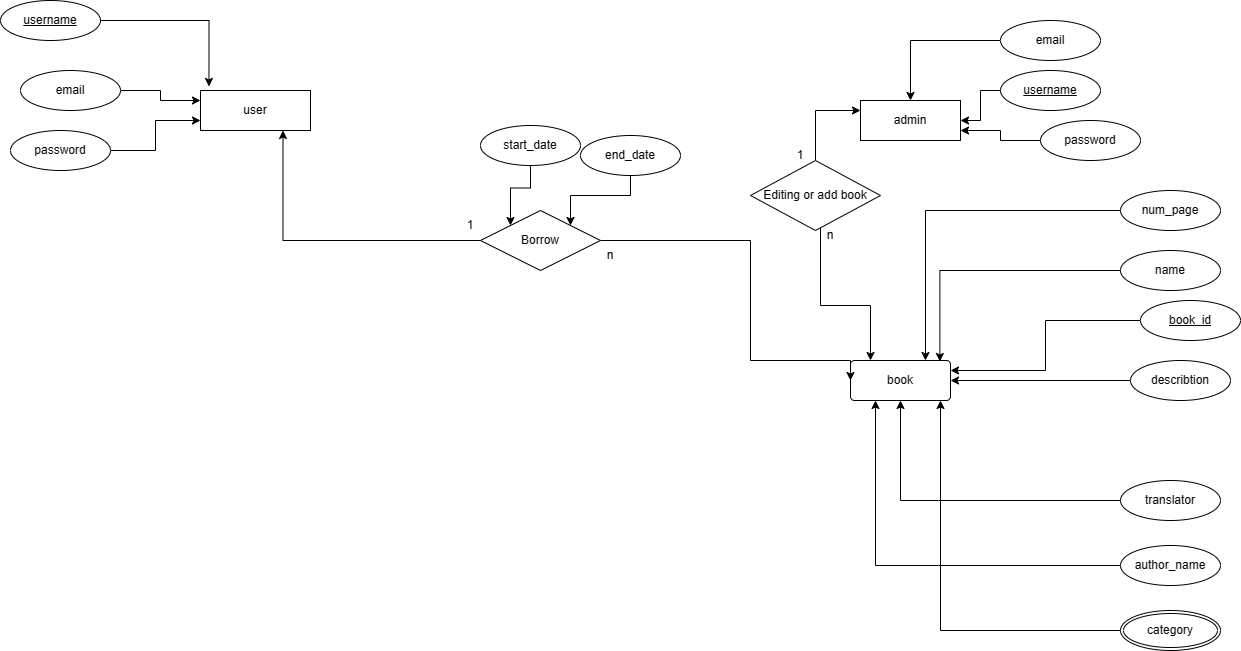

The diagram above was exported from draw.io. Its source (the exported page's mxGraphModel, read from the mxfile embedded in the PNG):
<mxGraphModel dx="1853" dy="459" grid="1" gridSize="10" guides="1" tooltips="1" connect="1" arrows="1" fold="1" page="1" pageScale="1" pageWidth="827" pageHeight="1169" math="0" shadow="0">
  <root>
    <mxCell id="0" />
    <mxCell id="1" parent="0" />
    <mxCell id="2jgHd3KKUWQNAXYX1oAs-1" value="user" style="whiteSpace=wrap;html=1;align=center;" parent="1" vertex="1">
      <mxGeometry x="40" y="110" width="110" height="40" as="geometry" />
    </mxCell>
    <mxCell id="2jgHd3KKUWQNAXYX1oAs-2" value="admin" style="whiteSpace=wrap;html=1;align=center;" parent="1" vertex="1">
      <mxGeometry x="700" y="120" width="100" height="40" as="geometry" />
    </mxCell>
    <mxCell id="2jgHd3KKUWQNAXYX1oAs-4" value="book" style="rounded=1;arcSize=10;whiteSpace=wrap;html=1;align=center;" parent="1" vertex="1">
      <mxGeometry x="690" y="380" width="100" height="40" as="geometry" />
    </mxCell>
    <mxCell id="2jgHd3KKUWQNAXYX1oAs-56" style="edgeStyle=orthogonalEdgeStyle;rounded=0;orthogonalLoop=1;jettySize=auto;html=1;entryX=0;entryY=0.75;entryDx=0;entryDy=0;" parent="1" source="2jgHd3KKUWQNAXYX1oAs-9" target="2jgHd3KKUWQNAXYX1oAs-1" edge="1">
      <mxGeometry relative="1" as="geometry" />
    </mxCell>
    <mxCell id="2jgHd3KKUWQNAXYX1oAs-9" value="password" style="ellipse;whiteSpace=wrap;html=1;align=center;" parent="1" vertex="1">
      <mxGeometry x="-150" y="150" width="100" height="40" as="geometry" />
    </mxCell>
    <mxCell id="2jgHd3KKUWQNAXYX1oAs-54" style="edgeStyle=orthogonalEdgeStyle;rounded=0;orthogonalLoop=1;jettySize=auto;html=1;entryX=0;entryY=0.25;entryDx=0;entryDy=0;" parent="1" source="2jgHd3KKUWQNAXYX1oAs-11" target="2jgHd3KKUWQNAXYX1oAs-1" edge="1">
      <mxGeometry relative="1" as="geometry" />
    </mxCell>
    <mxCell id="2jgHd3KKUWQNAXYX1oAs-11" value="email" style="ellipse;whiteSpace=wrap;html=1;align=center;" parent="1" vertex="1">
      <mxGeometry x="-140" y="90" width="100" height="40" as="geometry" />
    </mxCell>
    <mxCell id="2jgHd3KKUWQNAXYX1oAs-53" style="edgeStyle=orthogonalEdgeStyle;rounded=0;orthogonalLoop=1;jettySize=auto;html=1;entryX=1;entryY=0.75;entryDx=0;entryDy=0;" parent="1" source="2jgHd3KKUWQNAXYX1oAs-14" target="2jgHd3KKUWQNAXYX1oAs-2" edge="1">
      <mxGeometry relative="1" as="geometry" />
    </mxCell>
    <mxCell id="2jgHd3KKUWQNAXYX1oAs-14" value="password" style="ellipse;whiteSpace=wrap;html=1;align=center;" parent="1" vertex="1">
      <mxGeometry x="880" y="140" width="100" height="40" as="geometry" />
    </mxCell>
    <mxCell id="2jgHd3KKUWQNAXYX1oAs-16" style="edgeStyle=orthogonalEdgeStyle;rounded=0;orthogonalLoop=1;jettySize=auto;html=1;entryX=0.5;entryY=0;entryDx=0;entryDy=0;" parent="1" source="2jgHd3KKUWQNAXYX1oAs-15" target="2jgHd3KKUWQNAXYX1oAs-2" edge="1">
      <mxGeometry relative="1" as="geometry" />
    </mxCell>
    <mxCell id="2jgHd3KKUWQNAXYX1oAs-15" value="email" style="ellipse;whiteSpace=wrap;html=1;align=center;" parent="1" vertex="1">
      <mxGeometry x="840" y="40" width="100" height="40" as="geometry" />
    </mxCell>
    <mxCell id="2jgHd3KKUWQNAXYX1oAs-27" value="name" style="ellipse;whiteSpace=wrap;html=1;align=center;" parent="1" vertex="1">
      <mxGeometry x="960" y="270" width="100" height="40" as="geometry" />
    </mxCell>
    <mxCell id="2jgHd3KKUWQNAXYX1oAs-28" style="edgeStyle=orthogonalEdgeStyle;rounded=0;orthogonalLoop=1;jettySize=auto;html=1;entryX=0.894;entryY=0.025;entryDx=0;entryDy=0;entryPerimeter=0;" parent="1" source="2jgHd3KKUWQNAXYX1oAs-27" target="2jgHd3KKUWQNAXYX1oAs-4" edge="1">
      <mxGeometry relative="1" as="geometry" />
    </mxCell>
    <mxCell id="2jgHd3KKUWQNAXYX1oAs-30" style="edgeStyle=orthogonalEdgeStyle;rounded=0;orthogonalLoop=1;jettySize=auto;html=1;entryX=0.75;entryY=0;entryDx=0;entryDy=0;" parent="1" source="2jgHd3KKUWQNAXYX1oAs-29" target="2jgHd3KKUWQNAXYX1oAs-4" edge="1">
      <mxGeometry relative="1" as="geometry" />
    </mxCell>
    <mxCell id="2jgHd3KKUWQNAXYX1oAs-29" value="num_page" style="ellipse;whiteSpace=wrap;html=1;align=center;" parent="1" vertex="1">
      <mxGeometry x="960" y="210" width="100" height="40" as="geometry" />
    </mxCell>
    <mxCell id="2jgHd3KKUWQNAXYX1oAs-35" value="category" style="ellipse;shape=doubleEllipse;margin=3;whiteSpace=wrap;html=1;align=center;" parent="1" vertex="1">
      <mxGeometry x="960" y="630" width="100" height="40" as="geometry" />
    </mxCell>
    <mxCell id="2jgHd3KKUWQNAXYX1oAs-37" style="edgeStyle=orthogonalEdgeStyle;rounded=0;orthogonalLoop=1;jettySize=auto;html=1;entryX=0.25;entryY=1;entryDx=0;entryDy=0;" parent="1" source="2jgHd3KKUWQNAXYX1oAs-36" target="2jgHd3KKUWQNAXYX1oAs-4" edge="1">
      <mxGeometry relative="1" as="geometry" />
    </mxCell>
    <mxCell id="2jgHd3KKUWQNAXYX1oAs-36" value="author_name" style="ellipse;whiteSpace=wrap;html=1;align=center;" parent="1" vertex="1">
      <mxGeometry x="960" y="565" width="100" height="40" as="geometry" />
    </mxCell>
    <mxCell id="2jgHd3KKUWQNAXYX1oAs-40" style="edgeStyle=orthogonalEdgeStyle;rounded=0;orthogonalLoop=1;jettySize=auto;html=1;entryX=0.5;entryY=1;entryDx=0;entryDy=0;" parent="1" source="2jgHd3KKUWQNAXYX1oAs-39" target="2jgHd3KKUWQNAXYX1oAs-4" edge="1">
      <mxGeometry relative="1" as="geometry" />
    </mxCell>
    <mxCell id="2jgHd3KKUWQNAXYX1oAs-39" value="translator" style="ellipse;whiteSpace=wrap;html=1;align=center;" parent="1" vertex="1">
      <mxGeometry x="960" y="500" width="100" height="40" as="geometry" />
    </mxCell>
    <mxCell id="2jgHd3KKUWQNAXYX1oAs-42" style="edgeStyle=orthogonalEdgeStyle;rounded=0;orthogonalLoop=1;jettySize=auto;html=1;" parent="1" source="2jgHd3KKUWQNAXYX1oAs-41" edge="1">
      <mxGeometry relative="1" as="geometry">
        <mxPoint x="790" y="400" as="targetPoint" />
      </mxGeometry>
    </mxCell>
    <mxCell id="2jgHd3KKUWQNAXYX1oAs-41" value="describtion" style="ellipse;whiteSpace=wrap;html=1;align=center;" parent="1" vertex="1">
      <mxGeometry x="970" y="380" width="100" height="40" as="geometry" />
    </mxCell>
    <mxCell id="2jgHd3KKUWQNAXYX1oAs-45" value="username" style="ellipse;whiteSpace=wrap;html=1;align=center;fontStyle=4;" parent="1" vertex="1">
      <mxGeometry x="-160" y="20" width="100" height="40" as="geometry" />
    </mxCell>
    <mxCell id="2jgHd3KKUWQNAXYX1oAs-52" style="edgeStyle=orthogonalEdgeStyle;rounded=0;orthogonalLoop=1;jettySize=auto;html=1;entryX=1;entryY=0.5;entryDx=0;entryDy=0;" parent="1" source="2jgHd3KKUWQNAXYX1oAs-46" target="2jgHd3KKUWQNAXYX1oAs-2" edge="1">
      <mxGeometry relative="1" as="geometry" />
    </mxCell>
    <mxCell id="2jgHd3KKUWQNAXYX1oAs-46" value="username" style="ellipse;whiteSpace=wrap;html=1;align=center;fontStyle=4;" parent="1" vertex="1">
      <mxGeometry x="840" y="90" width="100" height="40" as="geometry" />
    </mxCell>
    <mxCell id="2jgHd3KKUWQNAXYX1oAs-50" style="edgeStyle=orthogonalEdgeStyle;rounded=0;orthogonalLoop=1;jettySize=auto;html=1;entryX=1;entryY=0.25;entryDx=0;entryDy=0;" parent="1" source="2jgHd3KKUWQNAXYX1oAs-47" target="2jgHd3KKUWQNAXYX1oAs-4" edge="1">
      <mxGeometry relative="1" as="geometry" />
    </mxCell>
    <mxCell id="2jgHd3KKUWQNAXYX1oAs-47" value="book_id" style="ellipse;whiteSpace=wrap;html=1;align=center;fontStyle=4;" parent="1" vertex="1">
      <mxGeometry x="980" y="320" width="100" height="40" as="geometry" />
    </mxCell>
    <mxCell id="2jgHd3KKUWQNAXYX1oAs-51" style="edgeStyle=orthogonalEdgeStyle;rounded=0;orthogonalLoop=1;jettySize=auto;html=1;entryX=0.9;entryY=1;entryDx=0;entryDy=0;entryPerimeter=0;" parent="1" source="2jgHd3KKUWQNAXYX1oAs-35" target="2jgHd3KKUWQNAXYX1oAs-4" edge="1">
      <mxGeometry relative="1" as="geometry" />
    </mxCell>
    <mxCell id="2jgHd3KKUWQNAXYX1oAs-55" style="edgeStyle=orthogonalEdgeStyle;rounded=0;orthogonalLoop=1;jettySize=auto;html=1;entryX=0.077;entryY=-0.101;entryDx=0;entryDy=0;entryPerimeter=0;" parent="1" source="2jgHd3KKUWQNAXYX1oAs-45" target="2jgHd3KKUWQNAXYX1oAs-1" edge="1">
      <mxGeometry relative="1" as="geometry" />
    </mxCell>
    <mxCell id="2jgHd3KKUWQNAXYX1oAs-60" style="edgeStyle=orthogonalEdgeStyle;rounded=0;orthogonalLoop=1;jettySize=auto;html=1;entryX=0;entryY=0.25;entryDx=0;entryDy=0;" parent="1" source="2jgHd3KKUWQNAXYX1oAs-59" target="2jgHd3KKUWQNAXYX1oAs-2" edge="1">
      <mxGeometry relative="1" as="geometry" />
    </mxCell>
    <mxCell id="2jgHd3KKUWQNAXYX1oAs-61" style="edgeStyle=orthogonalEdgeStyle;rounded=0;orthogonalLoop=1;jettySize=auto;html=1;" parent="1" source="2jgHd3KKUWQNAXYX1oAs-59" target="2jgHd3KKUWQNAXYX1oAs-4" edge="1">
      <mxGeometry relative="1" as="geometry">
        <mxPoint x="680" y="400" as="targetPoint" />
        <Array as="points">
          <mxPoint x="660" y="325" />
          <mxPoint x="710" y="325" />
        </Array>
      </mxGeometry>
    </mxCell>
    <mxCell id="2jgHd3KKUWQNAXYX1oAs-59" value="Editing or add book" style="shape=rhombus;perimeter=rhombusPerimeter;whiteSpace=wrap;html=1;align=center;" parent="1" vertex="1">
      <mxGeometry x="590" y="180" width="130" height="70" as="geometry" />
    </mxCell>
    <mxCell id="2jgHd3KKUWQNAXYX1oAs-62" value="n" style="text;html=1;strokeColor=none;fillColor=none;align=center;verticalAlign=middle;whiteSpace=wrap;rounded=0;" parent="1" vertex="1">
      <mxGeometry x="640" y="240" width="60" height="30" as="geometry" />
    </mxCell>
    <mxCell id="2jgHd3KKUWQNAXYX1oAs-63" value="1" style="text;html=1;strokeColor=none;fillColor=none;align=center;verticalAlign=middle;whiteSpace=wrap;rounded=0;" parent="1" vertex="1">
      <mxGeometry x="610" y="160" width="60" height="30" as="geometry" />
    </mxCell>
    <mxCell id="2jgHd3KKUWQNAXYX1oAs-65" style="edgeStyle=orthogonalEdgeStyle;rounded=0;orthogonalLoop=1;jettySize=auto;html=1;entryX=0.75;entryY=1;entryDx=0;entryDy=0;" parent="1" source="2jgHd3KKUWQNAXYX1oAs-64" target="2jgHd3KKUWQNAXYX1oAs-1" edge="1">
      <mxGeometry relative="1" as="geometry" />
    </mxCell>
    <mxCell id="2jgHd3KKUWQNAXYX1oAs-67" style="edgeStyle=orthogonalEdgeStyle;rounded=0;orthogonalLoop=1;jettySize=auto;html=1;entryX=0;entryY=0.5;entryDx=0;entryDy=0;" parent="1" source="2jgHd3KKUWQNAXYX1oAs-64" target="2jgHd3KKUWQNAXYX1oAs-4" edge="1">
      <mxGeometry relative="1" as="geometry">
        <Array as="points">
          <mxPoint x="590" y="260" />
          <mxPoint x="590" y="380" />
          <mxPoint x="690" y="380" />
        </Array>
      </mxGeometry>
    </mxCell>
    <mxCell id="2jgHd3KKUWQNAXYX1oAs-64" value="Borrow" style="shape=rhombus;perimeter=rhombusPerimeter;whiteSpace=wrap;html=1;align=center;" parent="1" vertex="1">
      <mxGeometry x="320" y="230" width="120" height="60" as="geometry" />
    </mxCell>
    <mxCell id="2jgHd3KKUWQNAXYX1oAs-68" value="1" style="text;html=1;strokeColor=none;fillColor=none;align=center;verticalAlign=middle;whiteSpace=wrap;rounded=0;" parent="1" vertex="1">
      <mxGeometry x="280" y="230" width="60" height="30" as="geometry" />
    </mxCell>
    <mxCell id="2jgHd3KKUWQNAXYX1oAs-69" value="n" style="text;html=1;strokeColor=none;fillColor=none;align=center;verticalAlign=middle;whiteSpace=wrap;rounded=0;" parent="1" vertex="1">
      <mxGeometry x="420" y="260" width="60" height="30" as="geometry" />
    </mxCell>
    <mxCell id="2jgHd3KKUWQNAXYX1oAs-71" style="edgeStyle=orthogonalEdgeStyle;rounded=0;orthogonalLoop=1;jettySize=auto;html=1;entryX=0;entryY=0;entryDx=0;entryDy=0;" parent="1" source="2jgHd3KKUWQNAXYX1oAs-70" target="2jgHd3KKUWQNAXYX1oAs-64" edge="1">
      <mxGeometry relative="1" as="geometry" />
    </mxCell>
    <mxCell id="2jgHd3KKUWQNAXYX1oAs-70" value="start_date" style="ellipse;whiteSpace=wrap;html=1;align=center;" parent="1" vertex="1">
      <mxGeometry x="320" y="145" width="100" height="40" as="geometry" />
    </mxCell>
    <mxCell id="2jgHd3KKUWQNAXYX1oAs-73" style="edgeStyle=orthogonalEdgeStyle;rounded=0;orthogonalLoop=1;jettySize=auto;html=1;entryX=1;entryY=0;entryDx=0;entryDy=0;" parent="1" source="2jgHd3KKUWQNAXYX1oAs-72" target="2jgHd3KKUWQNAXYX1oAs-64" edge="1">
      <mxGeometry relative="1" as="geometry" />
    </mxCell>
    <mxCell id="2jgHd3KKUWQNAXYX1oAs-72" value="end_date" style="ellipse;whiteSpace=wrap;html=1;align=center;" parent="1" vertex="1">
      <mxGeometry x="420" y="155" width="100" height="40" as="geometry" />
    </mxCell>
  </root>
</mxGraphModel>